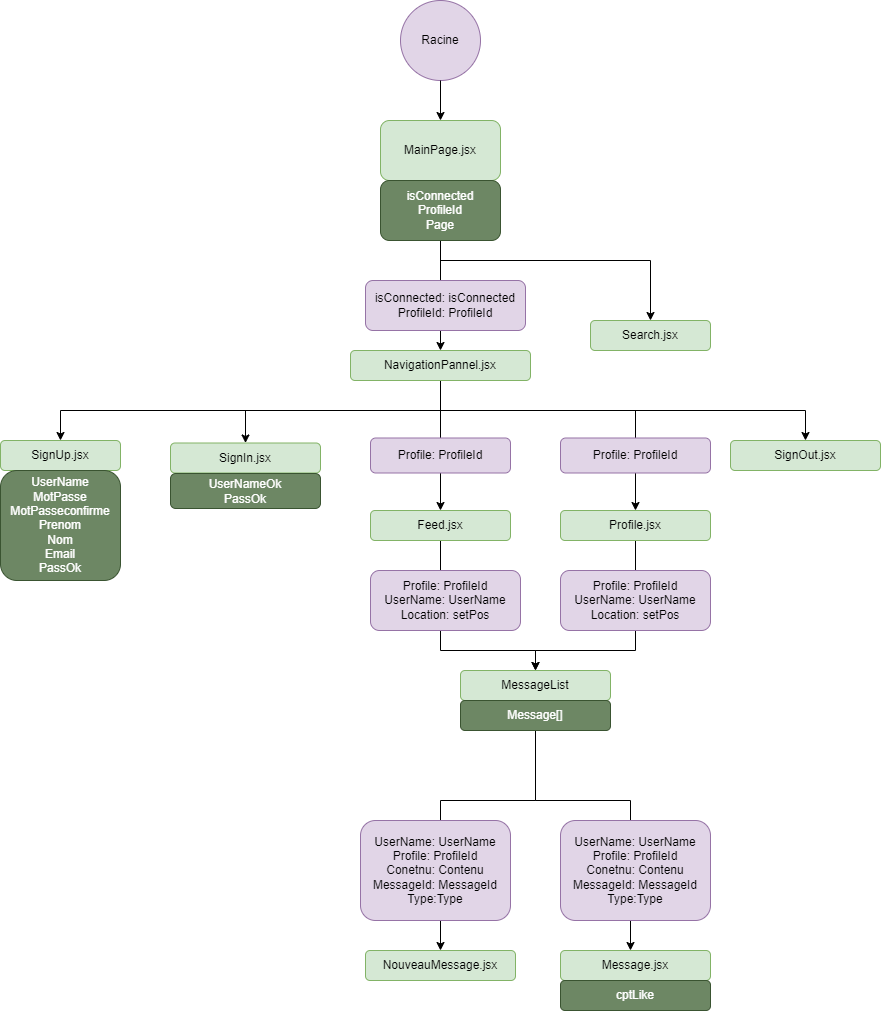

The diagram above was exported from draw.io. Its source (the exported page's mxGraphModel, read from the mxfile embedded in the PNG):
<mxGraphModel dx="2145" dy="706" grid="1" gridSize="10" guides="1" tooltips="1" connect="1" arrows="1" fold="1" page="1" pageScale="1" pageWidth="850" pageHeight="1100" math="0" shadow="0">
  <root>
    <mxCell id="0" />
    <mxCell id="1" parent="0" />
    <mxCell id="_mCP-zYbRmkJ9NZ7_oOg-2" value="Racine" style="ellipse;whiteSpace=wrap;html=1;aspect=fixed;fillColor=#e1d5e7;strokeColor=#9673a6;" vertex="1" parent="1">
      <mxGeometry x="360" y="60" width="80" height="80" as="geometry" />
    </mxCell>
    <mxCell id="_mCP-zYbRmkJ9NZ7_oOg-4" value="" style="endArrow=classic;html=1;rounded=0;entryX=0.5;entryY=0;entryDx=0;entryDy=0;" edge="1" parent="1" source="_mCP-zYbRmkJ9NZ7_oOg-2" target="_mCP-zYbRmkJ9NZ7_oOg-5">
      <mxGeometry width="50" height="50" relative="1" as="geometry">
        <mxPoint x="390" y="150" as="sourcePoint" />
        <mxPoint x="390" y="130" as="targetPoint" />
        <Array as="points" />
      </mxGeometry>
    </mxCell>
    <mxCell id="_mCP-zYbRmkJ9NZ7_oOg-72" style="edgeStyle=orthogonalEdgeStyle;rounded=0;orthogonalLoop=1;jettySize=auto;html=1;exitX=0.5;exitY=1;exitDx=0;exitDy=0;" edge="1" parent="1" source="_mCP-zYbRmkJ9NZ7_oOg-5" target="_mCP-zYbRmkJ9NZ7_oOg-71">
      <mxGeometry relative="1" as="geometry">
        <Array as="points">
          <mxPoint x="400" y="320" />
          <mxPoint x="610" y="320" />
        </Array>
      </mxGeometry>
    </mxCell>
    <mxCell id="_mCP-zYbRmkJ9NZ7_oOg-5" value="MainPage.jsx" style="rounded=1;whiteSpace=wrap;html=1;fillColor=#d5e8d4;strokeColor=#82b366;" vertex="1" parent="1">
      <mxGeometry x="340" y="180" width="120" height="60" as="geometry" />
    </mxCell>
    <mxCell id="_mCP-zYbRmkJ9NZ7_oOg-28" style="edgeStyle=orthogonalEdgeStyle;rounded=0;orthogonalLoop=1;jettySize=auto;html=1;exitX=0.5;exitY=1;exitDx=0;exitDy=0;" edge="1" parent="1" source="_mCP-zYbRmkJ9NZ7_oOg-13" target="_mCP-zYbRmkJ9NZ7_oOg-27">
      <mxGeometry relative="1" as="geometry" />
    </mxCell>
    <mxCell id="_mCP-zYbRmkJ9NZ7_oOg-30" style="edgeStyle=orthogonalEdgeStyle;rounded=0;orthogonalLoop=1;jettySize=auto;html=1;exitX=0.5;exitY=1;exitDx=0;exitDy=0;" edge="1" parent="1" source="_mCP-zYbRmkJ9NZ7_oOg-13" target="_mCP-zYbRmkJ9NZ7_oOg-29">
      <mxGeometry relative="1" as="geometry">
        <Array as="points">
          <mxPoint x="400" y="470" />
          <mxPoint x="595" y="470" />
        </Array>
      </mxGeometry>
    </mxCell>
    <mxCell id="_mCP-zYbRmkJ9NZ7_oOg-33" style="edgeStyle=orthogonalEdgeStyle;rounded=0;orthogonalLoop=1;jettySize=auto;html=1;exitX=0.5;exitY=1;exitDx=0;exitDy=0;" edge="1" parent="1" source="_mCP-zYbRmkJ9NZ7_oOg-13" target="_mCP-zYbRmkJ9NZ7_oOg-32">
      <mxGeometry relative="1" as="geometry">
        <Array as="points">
          <mxPoint x="400" y="470" />
          <mxPoint x="205" y="470" />
        </Array>
      </mxGeometry>
    </mxCell>
    <mxCell id="_mCP-zYbRmkJ9NZ7_oOg-67" style="edgeStyle=orthogonalEdgeStyle;rounded=0;orthogonalLoop=1;jettySize=auto;html=1;exitX=0.5;exitY=1;exitDx=0;exitDy=0;" edge="1" parent="1" source="_mCP-zYbRmkJ9NZ7_oOg-13" target="_mCP-zYbRmkJ9NZ7_oOg-66">
      <mxGeometry relative="1" as="geometry" />
    </mxCell>
    <mxCell id="_mCP-zYbRmkJ9NZ7_oOg-70" style="edgeStyle=orthogonalEdgeStyle;rounded=0;orthogonalLoop=1;jettySize=auto;html=1;exitX=0.5;exitY=1;exitDx=0;exitDy=0;" edge="1" parent="1" source="_mCP-zYbRmkJ9NZ7_oOg-13" target="_mCP-zYbRmkJ9NZ7_oOg-69">
      <mxGeometry relative="1" as="geometry" />
    </mxCell>
    <mxCell id="_mCP-zYbRmkJ9NZ7_oOg-13" value="NavigationPannel.jsx" style="rounded=1;whiteSpace=wrap;html=1;fillColor=#d5e8d4;strokeColor=#82b366;" vertex="1" parent="1">
      <mxGeometry x="310" y="410" width="180" height="30" as="geometry" />
    </mxCell>
    <mxCell id="_mCP-zYbRmkJ9NZ7_oOg-37" style="edgeStyle=orthogonalEdgeStyle;rounded=0;orthogonalLoop=1;jettySize=auto;html=1;exitX=0.5;exitY=1;exitDx=0;exitDy=0;" edge="1" parent="1" source="_mCP-zYbRmkJ9NZ7_oOg-27" target="_mCP-zYbRmkJ9NZ7_oOg-34">
      <mxGeometry relative="1" as="geometry">
        <Array as="points">
          <mxPoint x="400" y="710" />
          <mxPoint x="495" y="710" />
        </Array>
      </mxGeometry>
    </mxCell>
    <mxCell id="_mCP-zYbRmkJ9NZ7_oOg-27" value="Feed.jsx" style="rounded=1;whiteSpace=wrap;html=1;fillColor=#d5e8d4;strokeColor=#82b366;" vertex="1" parent="1">
      <mxGeometry x="330" y="570" width="140" height="30" as="geometry" />
    </mxCell>
    <mxCell id="_mCP-zYbRmkJ9NZ7_oOg-35" style="edgeStyle=orthogonalEdgeStyle;rounded=0;orthogonalLoop=1;jettySize=auto;html=1;exitX=0.5;exitY=1;exitDx=0;exitDy=0;" edge="1" parent="1" source="_mCP-zYbRmkJ9NZ7_oOg-29" target="_mCP-zYbRmkJ9NZ7_oOg-34">
      <mxGeometry relative="1" as="geometry">
        <Array as="points">
          <mxPoint x="595" y="710" />
          <mxPoint x="495" y="710" />
        </Array>
      </mxGeometry>
    </mxCell>
    <mxCell id="_mCP-zYbRmkJ9NZ7_oOg-29" value="Profile.jsx" style="rounded=1;whiteSpace=wrap;html=1;fillColor=#d5e8d4;strokeColor=#82b366;" vertex="1" parent="1">
      <mxGeometry x="520" y="570" width="150" height="30" as="geometry" />
    </mxCell>
    <mxCell id="_mCP-zYbRmkJ9NZ7_oOg-32" value="SignIn.jsx" style="rounded=1;whiteSpace=wrap;html=1;fillColor=#d5e8d4;strokeColor=#82b366;" vertex="1" parent="1">
      <mxGeometry x="130" y="502.5" width="150" height="30" as="geometry" />
    </mxCell>
    <mxCell id="_mCP-zYbRmkJ9NZ7_oOg-39" style="edgeStyle=orthogonalEdgeStyle;rounded=0;orthogonalLoop=1;jettySize=auto;html=1;exitX=0.5;exitY=1;exitDx=0;exitDy=0;" edge="1" parent="1" source="_mCP-zYbRmkJ9NZ7_oOg-34" target="_mCP-zYbRmkJ9NZ7_oOg-38">
      <mxGeometry relative="1" as="geometry">
        <Array as="points">
          <mxPoint x="495" y="860" />
          <mxPoint x="400" y="860" />
        </Array>
      </mxGeometry>
    </mxCell>
    <mxCell id="_mCP-zYbRmkJ9NZ7_oOg-41" style="edgeStyle=orthogonalEdgeStyle;rounded=0;orthogonalLoop=1;jettySize=auto;html=1;exitX=0.5;exitY=1;exitDx=0;exitDy=0;" edge="1" parent="1" source="_mCP-zYbRmkJ9NZ7_oOg-57" target="_mCP-zYbRmkJ9NZ7_oOg-40">
      <mxGeometry relative="1" as="geometry">
        <Array as="points">
          <mxPoint x="495" y="860" />
          <mxPoint x="590" y="860" />
        </Array>
      </mxGeometry>
    </mxCell>
    <mxCell id="_mCP-zYbRmkJ9NZ7_oOg-34" value="MessageList" style="rounded=1;whiteSpace=wrap;html=1;fillColor=#d5e8d4;strokeColor=#82b366;" vertex="1" parent="1">
      <mxGeometry x="420" y="730" width="150" height="30" as="geometry" />
    </mxCell>
    <mxCell id="_mCP-zYbRmkJ9NZ7_oOg-38" value="NouveauMessage.jsx" style="rounded=1;whiteSpace=wrap;html=1;fillColor=#d5e8d4;strokeColor=#82b366;" vertex="1" parent="1">
      <mxGeometry x="325" y="1010" width="150" height="30" as="geometry" />
    </mxCell>
    <mxCell id="_mCP-zYbRmkJ9NZ7_oOg-40" value="Message.jsx" style="rounded=1;whiteSpace=wrap;html=1;fillColor=#d5e8d4;strokeColor=#82b366;" vertex="1" parent="1">
      <mxGeometry x="520" y="1010" width="150" height="30" as="geometry" />
    </mxCell>
    <mxCell id="_mCP-zYbRmkJ9NZ7_oOg-43" value="UserName: UserName&lt;div&gt;Profile: ProfileId&lt;/div&gt;&lt;div&gt;Conetnu: Contenu&lt;/div&gt;&lt;div&gt;MessageId: MessageId&lt;/div&gt;&lt;div&gt;Type:Type&lt;/div&gt;" style="rounded=1;whiteSpace=wrap;html=1;fillColor=#e1d5e7;strokeColor=#9673a6;" vertex="1" parent="1">
      <mxGeometry x="520" y="880" width="150" height="100" as="geometry" />
    </mxCell>
    <mxCell id="_mCP-zYbRmkJ9NZ7_oOg-47" value="Profile: ProfileId" style="rounded=1;whiteSpace=wrap;html=1;fillColor=#e1d5e7;strokeColor=#9673a6;" vertex="1" parent="1">
      <mxGeometry x="520" y="497.5" width="150" height="35" as="geometry" />
    </mxCell>
    <mxCell id="_mCP-zYbRmkJ9NZ7_oOg-48" value="Profile: ProfileId&lt;div&gt;UserName: UserName&lt;/div&gt;&lt;div&gt;Location: setPos&lt;/div&gt;" style="rounded=1;whiteSpace=wrap;html=1;fillColor=#e1d5e7;strokeColor=#9673a6;" vertex="1" parent="1">
      <mxGeometry x="520" y="630" width="150" height="60" as="geometry" />
    </mxCell>
    <mxCell id="_mCP-zYbRmkJ9NZ7_oOg-49" value="Profile: ProfileId" style="rounded=1;whiteSpace=wrap;html=1;fillColor=#e1d5e7;strokeColor=#9673a6;" vertex="1" parent="1">
      <mxGeometry x="330" y="497.5" width="140" height="35" as="geometry" />
    </mxCell>
    <mxCell id="_mCP-zYbRmkJ9NZ7_oOg-52" value="UserName: UserName&lt;div&gt;Profile: ProfileId&lt;/div&gt;&lt;div&gt;Conetnu: Contenu&lt;/div&gt;&lt;div&gt;MessageId: MessageId&lt;/div&gt;&lt;div&gt;Type:Type&lt;/div&gt;" style="rounded=1;whiteSpace=wrap;html=1;fillColor=#e1d5e7;strokeColor=#9673a6;" vertex="1" parent="1">
      <mxGeometry x="320" y="880" width="150" height="100" as="geometry" />
    </mxCell>
    <mxCell id="_mCP-zYbRmkJ9NZ7_oOg-57" value="Message[]" style="rounded=1;whiteSpace=wrap;html=1;fillColor=#6d8764;fontColor=#ffffff;strokeColor=#3A5431;" vertex="1" parent="1">
      <mxGeometry x="420" y="760" width="150" height="30" as="geometry" />
    </mxCell>
    <mxCell id="_mCP-zYbRmkJ9NZ7_oOg-59" value="" style="endArrow=classic;html=1;rounded=0;entryX=0.5;entryY=0;entryDx=0;entryDy=0;exitX=0.5;exitY=1;exitDx=0;exitDy=0;" edge="1" parent="1" source="_mCP-zYbRmkJ9NZ7_oOg-5" target="_mCP-zYbRmkJ9NZ7_oOg-13">
      <mxGeometry width="50" height="50" relative="1" as="geometry">
        <mxPoint x="200" y="300" as="sourcePoint" />
        <mxPoint x="250" y="250" as="targetPoint" />
      </mxGeometry>
    </mxCell>
    <mxCell id="_mCP-zYbRmkJ9NZ7_oOg-60" value="&lt;div&gt;isConnected: isConnected&lt;/div&gt;&lt;div&gt;ProfileId: ProfileId&lt;/div&gt;" style="rounded=1;whiteSpace=wrap;html=1;fillColor=#e1d5e7;strokeColor=#9673a6;" vertex="1" parent="1">
      <mxGeometry x="325" y="340" width="160" height="50" as="geometry" />
    </mxCell>
    <mxCell id="_mCP-zYbRmkJ9NZ7_oOg-64" value="Profile: ProfileId&lt;div&gt;UserName: UserName&lt;/div&gt;&lt;div&gt;Location: setPos&lt;/div&gt;" style="rounded=1;whiteSpace=wrap;html=1;fillColor=#e1d5e7;strokeColor=#9673a6;" vertex="1" parent="1">
      <mxGeometry x="330" y="630" width="150" height="60" as="geometry" />
    </mxCell>
    <mxCell id="_mCP-zYbRmkJ9NZ7_oOg-65" value="&lt;div&gt;&lt;span style=&quot;background-color: initial;&quot;&gt;UserNameOk&lt;/span&gt;&lt;br&gt;&lt;/div&gt;PassOk" style="rounded=1;whiteSpace=wrap;html=1;fillColor=#6d8764;strokeColor=#3A5431;fontColor=#ffffff;" vertex="1" parent="1">
      <mxGeometry x="130" y="533" width="150" height="35" as="geometry" />
    </mxCell>
    <mxCell id="_mCP-zYbRmkJ9NZ7_oOg-66" value="SignUp.jsx" style="rounded=1;whiteSpace=wrap;html=1;fillColor=#d5e8d4;strokeColor=#82b366;" vertex="1" parent="1">
      <mxGeometry x="-40" y="500" width="120" height="30" as="geometry" />
    </mxCell>
    <mxCell id="_mCP-zYbRmkJ9NZ7_oOg-68" value="UserName&lt;div&gt;MotPasse&lt;/div&gt;&lt;div&gt;MotPasseconfirme&lt;/div&gt;&lt;div&gt;Prenom&lt;/div&gt;&lt;div&gt;Nom&lt;/div&gt;&lt;div&gt;Email&lt;/div&gt;&lt;div&gt;PassOk&lt;/div&gt;" style="rounded=1;whiteSpace=wrap;html=1;fillColor=#6d8764;fontColor=#ffffff;strokeColor=#3A5431;" vertex="1" parent="1">
      <mxGeometry x="-40" y="530" width="120" height="110" as="geometry" />
    </mxCell>
    <mxCell id="_mCP-zYbRmkJ9NZ7_oOg-69" value="SignOut.jsx" style="rounded=1;whiteSpace=wrap;html=1;fillColor=#d5e8d4;strokeColor=#82b366;" vertex="1" parent="1">
      <mxGeometry x="690" y="500" width="150" height="30" as="geometry" />
    </mxCell>
    <mxCell id="_mCP-zYbRmkJ9NZ7_oOg-71" value="Search.jsx" style="rounded=1;whiteSpace=wrap;html=1;fillColor=#d5e8d4;strokeColor=#82b366;" vertex="1" parent="1">
      <mxGeometry x="550" y="380" width="120" height="30" as="geometry" />
    </mxCell>
    <mxCell id="_mCP-zYbRmkJ9NZ7_oOg-74" value="cptLike" style="rounded=1;whiteSpace=wrap;html=1;fillColor=#6d8764;strokeColor=#3A5431;fontColor=#ffffff;" vertex="1" parent="1">
      <mxGeometry x="520" y="1040" width="150" height="30" as="geometry" />
    </mxCell>
    <mxCell id="_mCP-zYbRmkJ9NZ7_oOg-75" value="&lt;div&gt;isConnected&lt;/div&gt;&lt;div&gt;ProfileId&lt;/div&gt;&lt;div&gt;Page&lt;/div&gt;" style="rounded=1;whiteSpace=wrap;html=1;fillColor=#6d8764;strokeColor=#3A5431;fontColor=#ffffff;" vertex="1" parent="1">
      <mxGeometry x="340" y="240" width="120" height="60" as="geometry" />
    </mxCell>
  </root>
</mxGraphModel>